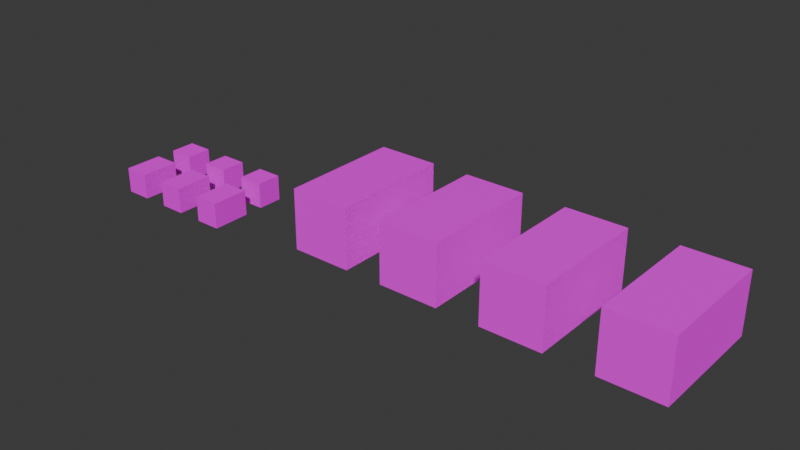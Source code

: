 # Source: Blendermodels.blend  (saved by Blender 4.1.24; exported with 4.5.12 LTS)
import bpy
from mathutils import Matrix  # noqa: F401  (used for matrix-valued properties, if any)

bpy.ops.wm.read_factory_settings(use_empty=True)
scene = bpy.context.scene
scene.name = 'Scene'

# ---- collections
col_collection = bpy.data.collections.new('Collection'); scene.collection.children.link(col_collection)

# ---- images (referenced by path relative to the original .blend; pixels are not part of the script)
import os
ASSET_DIR = os.environ.get("B2B_ASSET_DIR", "")  # directory of the original .blend (textures are referenced by path, not embedded)
HERE = os.path.dirname(os.path.abspath(__file__))  # packed textures are extracted next to this script under _unpacked/

def load_image(name, relpath, width, height, colorspace="sRGB"):
    """Load a texture the original file referenced (path relative to the .blend, or extracted next to this script)."""
    p = next((c for c in (os.path.join(HERE, relpath), os.path.join(ASSET_DIR, relpath)) if relpath and os.path.exists(c)), "")
    if p:
        img = bpy.data.images.load(p, check_existing=True)
        img.name = name
    else:  # same state as the original file: an image datablock whose file is absent (Cycles renders it pink)
        img = bpy.data.images.new(name, width, height)
        img.source = "FILE"
        img.filepath = "//" + (relpath or name)
    img.colorspace_settings.name = colorspace
    return img
img_mtcn3_12_png = load_image('MTCN3_12.png', 'MTCN3_12.png', 1024, 1024, 'sRGB')
img_mtcn6_1_png = load_image('MTCN6_1.png', 'MTCN6_1.png', 1024, 1024, 'sRGB')
img_mtcn6_png = load_image('MTCN6.png', 'MTCN6.png', 1024, 1024, 'sRGB')
img_mtcn3_11_png_001 = load_image('MTCN3_11.png.001', 'MTCN3_11.png', 1024, 1024, 'sRGB')
img_mtcn3_13_png = load_image('MTCN3_13.png', 'MTCN3_13.png', 1024, 1024, 'sRGB')
img_mtcn6_2_png = load_image('MTCN6_2.png', 'MTCN6_2.png', 1024, 1024, 'sRGB')
img_mtcn3_15_png = load_image('MTCN3_15.png', 'MTCN3_15.png', 1024, 1024, 'sRGB')
img_mtcn6_4_png = load_image('MTCN6_4.png', 'MTCN6_4.png', 1024, 1024, 'sRGB')
img_wdwc1_png = load_image('WDWC1.png', 'WDWC1.png', 1024, 1024, 'sRGB')
img_wdwc3_png = load_image('WDWC3.png', 'WDWC3.png', 1024, 1024, 'sRGB')
img_wdwc1_1_png = load_image('WDWC1_1.png', 'WDWC1_1.png', 1024, 1024, 'sRGB')
img_wdwc3_1_png = load_image('WDWC3_1.png', 'WDWC3_1.png', 1024, 1024, 'sRGB')
img_wdwc1_3_png = load_image('WDWC1_3.png', 'WDWC1_3.png', 1024, 1024, 'sRGB')
img_wdwc3_3_png = load_image('WDWC3_3.png', 'WDWC3_3.png', 1024, 1024, 'sRGB')

# ---- materials (node trees are filled in below, after node groups)
mat_material = bpy.data.materials.new('Material')
mat_material.use_transparent_shadow = False
mat_material_001 = bpy.data.materials.new('Material.001')
mat_material_001.use_transparent_shadow = False
mat_material_002 = bpy.data.materials.new('Material.002')
mat_material_002.use_transparent_shadow = False
mat_material_003 = bpy.data.materials.new('Material.003')
mat_material_003.use_transparent_shadow = False
mat_material_004 = bpy.data.materials.new('Material.004')
mat_material_004.use_transparent_shadow = False
mat_material_005 = bpy.data.materials.new('Material.005')
mat_material_005.use_transparent_shadow = False
mat_material_006 = bpy.data.materials.new('Material.006')
mat_material_006.use_transparent_shadow = False
mat_material_007 = bpy.data.materials.new('Material.007')
mat_material_007.use_transparent_shadow = False
mat_material_008 = bpy.data.materials.new('Material.008')
mat_material_008.use_transparent_shadow = False
mat_material_009 = bpy.data.materials.new('Material.009')
mat_material_009.use_transparent_shadow = False
mat_material_010 = bpy.data.materials.new('Material.010')
mat_material_010.use_transparent_shadow = False
mat_material_011 = bpy.data.materials.new('Material.011')
mat_material_011.use_transparent_shadow = False
mat_material_012 = bpy.data.materials.new('Material.012')
mat_material_012.use_transparent_shadow = False
mat_material_013 = bpy.data.materials.new('Material.013')
mat_material_013.use_transparent_shadow = False

# ---- material node trees
mat_material.use_nodes = True; mat_material.node_tree.nodes.clear()
_N = mat_material.node_tree.nodes; _L = mat_material.node_tree.links
n0 = _N.new('ShaderNodeBsdfPrincipled'); n0.name = 'Principled BSDF'; n0.location = (10, 300)
n0.inputs[1].default_value = 0.6457
n0.inputs[2].default_value = 1.0
n1 = _N.new('ShaderNodeOutputMaterial'); n1.name = 'Material Output'; n1.location = (300, 300)
n2 = _N.new('ShaderNodeTexImage'); n2.name = 'Image Texture.001'; n2.location = (-423, 154)
n2.image = img_mtcn3_12_png
n2.interpolation = 'Closest'
_L.new(n0.outputs[0], n1.inputs[0])
_L.new(n2.outputs[0], n0.inputs[0])
n1.is_active_output = True
mat_material_001.use_nodes = True; mat_material_001.node_tree.nodes.clear()
_N = mat_material_001.node_tree.nodes; _L = mat_material_001.node_tree.links
n0 = _N.new('ShaderNodeBsdfPrincipled'); n0.name = 'Principled BSDF'; n0.location = (10, 300)
n0.inputs[1].default_value = 0.5827
n0.inputs[2].default_value = 1.0
n1 = _N.new('ShaderNodeOutputMaterial'); n1.name = 'Material Output'; n1.location = (300, 300)
n2 = _N.new('ShaderNodeTexImage'); n2.name = 'Image Texture'; n2.location = (-384, 194)
n2.image = img_mtcn6_1_png
n2.interpolation = 'Closest'
_L.new(n0.outputs[0], n1.inputs[0])
_L.new(n2.outputs[0], n0.inputs[0])
n1.is_active_output = True
mat_material_002.use_nodes = True; mat_material_002.node_tree.nodes.clear()
_N = mat_material_002.node_tree.nodes; _L = mat_material_002.node_tree.links
n0 = _N.new('ShaderNodeBsdfPrincipled'); n0.name = 'Principled BSDF'; n0.location = (-29, 262)
n0.inputs[1].default_value = 0.5409
n0.inputs[2].default_value = 1.0
n1 = _N.new('ShaderNodeOutputMaterial'); n1.name = 'Material Output'; n1.location = (300, 300)
n2 = _N.new('ShaderNodeTexImage'); n2.name = 'Image Texture'; n2.location = (-421, 91)
n2.image = img_mtcn6_png
n2.interpolation = 'Closest'
_L.new(n0.outputs[0], n1.inputs[0])
_L.new(n2.outputs[0], n0.inputs[0])
n1.is_active_output = True
mat_material_003.use_nodes = True; mat_material_003.node_tree.nodes.clear()
_N = mat_material_003.node_tree.nodes; _L = mat_material_003.node_tree.links
n0 = _N.new('ShaderNodeBsdfPrincipled'); n0.name = 'Principled BSDF'; n0.location = (10, 300)
n0.inputs[1].default_value = 0.6727
n0.inputs[2].default_value = 1.0
n1 = _N.new('ShaderNodeOutputMaterial'); n1.name = 'Material Output'; n1.location = (300, 300)
n2 = _N.new('ShaderNodeTexImage'); n2.name = 'Image Texture'; n2.location = (-501, 189)
n2.image = img_mtcn3_11_png_001
n2.interpolation = 'Closest'
_L.new(n0.outputs[0], n1.inputs[0])
_L.new(n2.outputs[0], n0.inputs[0])
n1.is_active_output = True
mat_material_004.use_nodes = True; mat_material_004.node_tree.nodes.clear()
_N = mat_material_004.node_tree.nodes; _L = mat_material_004.node_tree.links
n0 = _N.new('ShaderNodeBsdfPrincipled'); n0.name = 'Principled BSDF'; n0.location = (10, 300)
n0.inputs[1].default_value = 0.5748
n0.inputs[2].default_value = 1.0
n1 = _N.new('ShaderNodeOutputMaterial'); n1.name = 'Material Output'; n1.location = (300, 300)
n2 = _N.new('ShaderNodeTexImage'); n2.name = 'Image Texture'; n2.location = (-444, 159)
n2.image = img_mtcn3_13_png
n2.interpolation = 'Closest'
_L.new(n0.outputs[0], n1.inputs[0])
_L.new(n2.outputs[0], n0.inputs[0])
n1.is_active_output = True
mat_material_005.use_nodes = True; mat_material_005.node_tree.nodes.clear()
_N = mat_material_005.node_tree.nodes; _L = mat_material_005.node_tree.links
n0 = _N.new('ShaderNodeBsdfPrincipled'); n0.name = 'Principled BSDF'; n0.location = (10, 300)
n0.inputs[1].default_value = 0.5433
n0.inputs[2].default_value = 1.0
n1 = _N.new('ShaderNodeOutputMaterial'); n1.name = 'Material Output'; n1.location = (300, 300)
n2 = _N.new('ShaderNodeTexImage'); n2.name = 'Image Texture'; n2.location = (-408, 183)
n2.image = img_mtcn6_2_png
n2.interpolation = 'Closest'
_L.new(n0.outputs[0], n1.inputs[0])
_L.new(n2.outputs[0], n0.inputs[0])
n1.is_active_output = True
mat_material_006.use_nodes = True; mat_material_006.node_tree.nodes.clear()
_N = mat_material_006.node_tree.nodes; _L = mat_material_006.node_tree.links
n0 = _N.new('ShaderNodeBsdfPrincipled'); n0.name = 'Principled BSDF'; n0.location = (10, 300)
n0.inputs[1].default_value = 0.5227
n0.inputs[2].default_value = 1.0
n1 = _N.new('ShaderNodeOutputMaterial'); n1.name = 'Material Output'; n1.location = (300, 300)
n2 = _N.new('ShaderNodeTexImage'); n2.name = 'Image Texture'; n2.location = (-341, 131)
n2.image = img_mtcn3_15_png
n2.interpolation = 'Closest'
_L.new(n0.outputs[0], n1.inputs[0])
_L.new(n2.outputs[0], n0.inputs[0])
n1.is_active_output = True
mat_material_007.use_nodes = True; mat_material_007.node_tree.nodes.clear()
_N = mat_material_007.node_tree.nodes; _L = mat_material_007.node_tree.links
n0 = _N.new('ShaderNodeBsdfPrincipled'); n0.name = 'Principled BSDF'; n0.location = (10, 300)
n0.inputs[1].default_value = 0.5727
n0.inputs[2].default_value = 1.0
n1 = _N.new('ShaderNodeOutputMaterial'); n1.name = 'Material Output'; n1.location = (300, 300)
n2 = _N.new('ShaderNodeTexImage'); n2.name = 'Image Texture'; n2.location = (-403, 152)
n2.image = img_mtcn6_4_png
n2.interpolation = 'Closest'
_L.new(n0.outputs[0], n1.inputs[0])
_L.new(n2.outputs[0], n0.inputs[0])
n1.is_active_output = True
mat_material_008.use_nodes = True; mat_material_008.node_tree.nodes.clear()
_N = mat_material_008.node_tree.nodes; _L = mat_material_008.node_tree.links
n0 = _N.new('ShaderNodeBsdfPrincipled'); n0.name = 'Principled BSDF'; n0.location = (10, 300)
n0.inputs[2].default_value = 1.0
n0.inputs[3].default_value = 1.0
n0.inputs[13].default_value = 0.0
n0.inputs[20].default_value = 0.05
n1 = _N.new('ShaderNodeOutputMaterial'); n1.name = 'Material Output'; n1.location = (300, 300)
n2 = _N.new('ShaderNodeTexImage'); n2.name = 'Image Texture'; n2.location = (-433, 246)
n2.image = img_wdwc1_png
n2.interpolation = 'Closest'
_L.new(n0.outputs[0], n1.inputs[0])
_L.new(n2.outputs[0], n0.inputs[0])
n1.is_active_output = True
mat_material_009.use_nodes = True; mat_material_009.node_tree.nodes.clear()
_N = mat_material_009.node_tree.nodes; _L = mat_material_009.node_tree.links
n0 = _N.new('ShaderNodeBsdfPrincipled'); n0.name = 'Principled BSDF'; n0.location = (10, 300)
n0.inputs[2].default_value = 1.0
n0.inputs[3].default_value = 1.0
n1 = _N.new('ShaderNodeOutputMaterial'); n1.name = 'Material Output'; n1.location = (300, 300)
n2 = _N.new('ShaderNodeTexImage'); n2.name = 'Image Texture'; n2.location = (-342, 215)
n2.image = img_wdwc3_png
n2.interpolation = 'Closest'
_L.new(n0.outputs[0], n1.inputs[0])
_L.new(n2.outputs[0], n0.inputs[0])
n1.is_active_output = True
mat_material_010.use_nodes = True; mat_material_010.node_tree.nodes.clear()
_N = mat_material_010.node_tree.nodes; _L = mat_material_010.node_tree.links
n0 = _N.new('ShaderNodeBsdfPrincipled'); n0.name = 'Principled BSDF'; n0.location = (10, 300)
n0.inputs[2].default_value = 1.0
n0.inputs[3].default_value = 1.0
n1 = _N.new('ShaderNodeOutputMaterial'); n1.name = 'Material Output'; n1.location = (300, 300)
n2 = _N.new('ShaderNodeTexImage'); n2.name = 'Image Texture'; n2.location = (-428, 148)
n2.image = img_wdwc1_1_png
n2.interpolation = 'Closest'
_L.new(n0.outputs[0], n1.inputs[0])
_L.new(n2.outputs[0], n0.inputs[0])
n1.is_active_output = True
mat_material_011.use_nodes = True; mat_material_011.node_tree.nodes.clear()
_N = mat_material_011.node_tree.nodes; _L = mat_material_011.node_tree.links
n0 = _N.new('ShaderNodeBsdfPrincipled'); n0.name = 'Principled BSDF'; n0.location = (10, 300)
n0.inputs[2].default_value = 1.0
n0.inputs[3].default_value = 1.0
n1 = _N.new('ShaderNodeOutputMaterial'); n1.name = 'Material Output'; n1.location = (300, 300)
n2 = _N.new('ShaderNodeTexImage'); n2.name = 'Image Texture'; n2.location = (-426, 237)
n2.image = img_wdwc3_1_png
n2.interpolation = 'Closest'
_L.new(n0.outputs[0], n1.inputs[0])
_L.new(n2.outputs[0], n0.inputs[0])
n1.is_active_output = True
mat_material_012.use_nodes = True; mat_material_012.node_tree.nodes.clear()
_N = mat_material_012.node_tree.nodes; _L = mat_material_012.node_tree.links
n0 = _N.new('ShaderNodeBsdfPrincipled'); n0.name = 'Principled BSDF'; n0.location = (10, 300)
n0.inputs[2].default_value = 1.0
n0.inputs[3].default_value = 1.0
n1 = _N.new('ShaderNodeOutputMaterial'); n1.name = 'Material Output'; n1.location = (300, 300)
n2 = _N.new('ShaderNodeTexImage'); n2.name = 'Image Texture'; n2.location = (-452, 188)
n2.image = img_wdwc1_3_png
n2.interpolation = 'Closest'
_L.new(n0.outputs[0], n1.inputs[0])
_L.new(n2.outputs[0], n0.inputs[0])
n1.is_active_output = True
mat_material_013.use_nodes = True; mat_material_013.node_tree.nodes.clear()
_N = mat_material_013.node_tree.nodes; _L = mat_material_013.node_tree.links
n0 = _N.new('ShaderNodeBsdfPrincipled'); n0.name = 'Principled BSDF'; n0.location = (10, 300)
n0.inputs[2].default_value = 1.0
n0.inputs[3].default_value = 1.0
n1 = _N.new('ShaderNodeOutputMaterial'); n1.name = 'Material Output'; n1.location = (300, 300)
n2 = _N.new('ShaderNodeTexImage'); n2.name = 'Image Texture'; n2.location = (-426, 237)
n2.image = img_wdwc3_3_png
n2.interpolation = 'Closest'
_L.new(n0.outputs[0], n1.inputs[0])
_L.new(n2.outputs[0], n0.inputs[0])
n1.is_active_output = True

# ---- world
world_world = bpy.data.worlds.new('World'); scene.world = world_world
world_world.use_nodes = True; world_world.node_tree.nodes.clear()
_N = world_world.node_tree.nodes; _L = world_world.node_tree.links
n0 = _N.new('ShaderNodeOutputWorld'); n0.name = 'World Output'; n0.location = (300, 300)
n1 = _N.new('ShaderNodeBackground'); n1.name = 'Background'; n1.location = (10, 300)
n1.inputs[0].default_value = (0.05088, 0.05088, 0.05088, 1.0)
_L.new(n1.outputs[0], n0.inputs[0])
n0.is_active_output = True
world_world.color = (0.05088, 0.05088, 0.05088)
world_world.use_sun_shadow = False
world_world.sun_shadow_jitter_overblur = 0.0

# ---- meshes
me_cube = bpy.data.meshes.new('Cube')
me_cube.from_pydata([(1.0, 2.0, 1.0), (1.0, 2.0, -1.0), (1.0, -2.0, 1.0), (1.0, -2.0, -1.0), (-1.0, 2.0, 1.0), (-1.0, 2.0, -1.0), (-1.0, -2.0, 1.0), (-1.0, -2.0, -1.0)], [], [(3, 2, 6, 7), (5, 1, 3, 7), (5, 4, 0, 1), (1, 0, 2, 3), (0, 4, 6, 2), (7, 6, 4, 5)])
me_cube.polygons.foreach_set('material_index', [1, 0, 1, 0, 0, 0])
_uv = me_cube.uv_layers.new(name='UVMap')
_uv.uv.foreach_set('vector', [1.0, 2.98e-08, 1.0, 1.0, 0.0, 1.0, 2.98e-08, 0.0, 0.9999, 0.1028, 0.9999, 1.0, 5.3e-05, 1.0, 5.291e-05, 0.1028, 1.0, 2.98e-08, 1.0, 1.0, 0.0, 1.0, 2.98e-08, 0.0, 1.0, 4.923e-05, 1.0, 1.0, 3.099e-06, 1.0, 3.085e-06, 4.923e-05, 0.9999, 0.1028, 0.9999, 1.0, 5.294e-05, 1.0, 5.291e-05, 0.1028, 1.0, 0.0, 0.9998, 1.0, 0.0, 1.0, 0.0, 0.0])
me_cube.materials.append(mat_material)
me_cube.materials.append(mat_material_001)
me_cube.use_mirror_vertex_groups = False
me_cube.update()
me_cube_004 = bpy.data.meshes.new('Cube.004')
me_cube_004.from_pydata([(1.0, 2.0, 1.0), (1.0, 2.0, -1.0), (1.0, -2.0, 1.0), (1.0, -2.0, -1.0), (-1.0, 2.0, 1.0), (-1.0, 2.0, -1.0), (-1.0, -2.0, 1.0), (-1.0, -2.0, -1.0)], [], [(3, 2, 6, 7), (5, 1, 3, 7), (5, 4, 0, 1), (1, 0, 2, 3), (0, 4, 6, 2), (7, 6, 4, 5)])
me_cube_004.polygons.foreach_set('material_index', [2, 3, 2, 3, 3, 3])
_uv = me_cube_004.uv_layers.new(name='UVMap')
_uv.uv.foreach_set('vector', [1.0, 2.98e-08, 1.0, 1.0, 0.0, 1.0, 2.98e-08, 0.0, 0.9999, 0.1028, 0.9999, 1.0, 5.3e-05, 1.0, 5.291e-05, 0.1028, 1.0, 2.98e-08, 1.0, 1.0, 0.0, 1.0, 2.98e-08, 0.0, 1.0, 4.923e-05, 1.0, 1.0, 3.099e-06, 1.0, 3.085e-06, 4.923e-05, 0.9999, 0.1028, 0.9999, 1.0, 5.294e-05, 1.0, 5.291e-05, 0.1028, 1.0, 0.0, 0.9998, 1.0, 0.0, 1.0, 0.0, 0.0])
me_cube_004.materials.append(mat_material)
me_cube_004.materials.append(mat_material_001)
me_cube_004.materials.append(mat_material_002)
me_cube_004.materials.append(mat_material_003)
me_cube_004.use_mirror_vertex_groups = False
me_cube_004.update()
me_cube_005 = bpy.data.meshes.new('Cube.005')
me_cube_005.from_pydata([(1.0, 2.0, 1.0), (1.0, 2.0, -1.0), (1.0, -2.0, 1.0), (1.0, -2.0, -1.0), (-1.0, 2.0, 1.0), (-1.0, 2.0, -1.0), (-1.0, -2.0, 1.0), (-1.0, -2.0, -1.0)], [], [(3, 2, 6, 7), (5, 1, 3, 7), (5, 4, 0, 1), (1, 0, 2, 3), (0, 4, 6, 2), (7, 6, 4, 5)])
me_cube_005.polygons.foreach_set('material_index', [3, 2, 3, 2, 2, 3])
_uv = me_cube_005.uv_layers.new(name='UVMap')
_uv.uv.foreach_set('vector', [1.0, 2.98e-08, 1.0, 1.0, 0.0, 1.0, 2.98e-08, 0.0, 0.9999, 0.1028, 0.9999, 1.0, 5.3e-05, 1.0, 5.291e-05, 0.1028, 1.0, 2.98e-08, 1.0, 1.0, 0.0, 1.0, 2.98e-08, 0.0, 1.0, 4.923e-05, 1.0, 1.0, 3.099e-06, 1.0, 3.085e-06, 4.923e-05, 0.9999, 0.1028, 0.9999, 1.0, 5.294e-05, 1.0, 5.291e-05, 0.1028, 1.0, 0.0, 0.9998, 1.0, 0.0, 1.0, 0.0, 0.0])
me_cube_005.materials.append(mat_material)
me_cube_005.materials.append(mat_material_001)
me_cube_005.materials.append(mat_material_004)
me_cube_005.materials.append(mat_material_005)
me_cube_005.use_mirror_vertex_groups = False
me_cube_005.update()
me_cube_006 = bpy.data.meshes.new('Cube.006')
me_cube_006.from_pydata([(1.0, 2.0, 1.0), (1.0, 2.0, -1.0), (1.0, -2.0, 1.0), (1.0, -2.0, -1.0), (-1.0, 2.0, 1.0), (-1.0, 2.0, -1.0), (-1.0, -2.0, 1.0), (-1.0, -2.0, -1.0)], [], [(3, 2, 6, 7), (5, 1, 3, 7), (5, 4, 0, 1), (1, 0, 2, 3), (0, 4, 6, 2), (7, 6, 4, 5)])
me_cube_006.polygons.foreach_set('material_index', [5, 4, 5, 4, 4, 4])
_uv = me_cube_006.uv_layers.new(name='UVMap')
_uv.uv.foreach_set('vector', [1.0, 2.98e-08, 1.0, 1.0, 0.0, 1.0, 2.98e-08, 0.0, 0.9999, 0.1028, 0.9999, 1.0, 5.3e-05, 1.0, 5.291e-05, 0.1028, 1.0, 2.98e-08, 1.0, 1.0, 0.0, 1.0, 2.98e-08, 0.0, 1.0, 4.923e-05, 1.0, 1.0, 3.099e-06, 1.0, 3.085e-06, 4.923e-05, 0.9999, 0.1028, 0.9999, 1.0, 5.294e-05, 1.0, 5.291e-05, 0.1028, 1.0, 0.0, 0.9998, 1.0, 0.0, 1.0, 0.0, 0.0])
me_cube_006.materials.append(mat_material)
me_cube_006.materials.append(mat_material_001)
me_cube_006.materials.append(mat_material_004)
me_cube_006.materials.append(mat_material_005)
me_cube_006.materials.append(mat_material_006)
me_cube_006.materials.append(mat_material_007)
me_cube_006.use_mirror_vertex_groups = False
me_cube_006.update()
me_cube_007 = bpy.data.meshes.new('Cube.007')
me_cube_007.from_pydata([(-1.0, -1.0, -1.0), (-1.0, -1.0, 1.0), (-1.0, 1.0, -1.0), (-1.0, 1.0, 1.0), (1.0, -1.0, -1.0), (1.0, -1.0, 1.0), (1.0, 1.0, -1.0), (1.0, 1.0, 1.0)], [], [(0, 1, 3, 2), (2, 3, 7, 6), (6, 7, 5, 4), (4, 5, 1, 0), (2, 6, 4, 0), (7, 3, 1, 5)])
_uv = me_cube_007.uv_layers.new(name='UVMap')
_uv.uv.foreach_set('vector', [0.9999, 7.063e-05, 0.9999, 0.5, 7.081e-05, 0.5, 7.057e-05, 7.068e-05, 0.9999, 7.063e-05, 0.9999, 0.5, 7.081e-05, 0.5, 7.057e-05, 7.068e-05, 0.9999, 7.071e-05, 0.9999, 0.5, 7.068e-05, 0.5, 7.062e-05, 7.071e-05, 7.084e-05, 0.5, 7.063e-05, 7.074e-05, 0.9999, 7.066e-05, 0.9999, 0.5, 0.9999, 7.066e-05, 0.9999, 0.5, 7.075e-05, 0.5, 7.069e-05, 7.077e-05, 7.075e-05, 0.5, 7.063e-05, 7.078e-05, 0.9999, 7.066e-05, 0.9999, 0.5])
me_cube_007.materials.append(mat_material_008)
me_cube_007.update()
me_cube_008 = bpy.data.meshes.new('Cube.008')
me_cube_008.from_pydata([(-1.0, -2.0, -1.0), (-1.0, -2.0, 1.0), (-1.0, 1.0, -1.0), (-1.0, 1.0, 1.0), (1.0, -2.0, -1.0), (1.0, -2.0, 1.0), (1.0, 1.0, -1.0), (1.0, 1.0, 1.0)], [], [(0, 1, 3, 2), (2, 3, 7, 6), (6, 7, 5, 4), (4, 5, 1, 0), (2, 6, 4, 0), (7, 3, 1, 5)])
me_cube_008.polygons.foreach_set('material_index', [1, 0, 0, 0, 1, 1])
_uv = me_cube_008.uv_layers.new(name='UVMap')
_uv.uv.foreach_set('vector', [1.0, 0.0, 1.0, 0.25, 0.0, 0.25, 0.0, 0.0, 0.9999, 0.5, 7.075e-05, 0.5, 7.069e-05, 7.071e-05, 0.9999, 7.063e-05, 0.9999, 7.071e-05, 0.9999, 0.5, 7.068e-05, 0.5, 7.062e-05, 7.071e-05, 7.069e-05, 7.075e-05, 0.9999, 7.066e-05, 0.9999, 0.5, 7.072e-05, 0.5, 0.9999, 7.066e-05, 0.9999, 0.25, 7.075e-05, 0.25, 7.069e-05, 7.077e-05, 0.0, 0.25, 0.0, 0.0, 1.0, 0.0, 1.0, 0.25])
me_cube_008.materials.append(mat_material_008)
me_cube_008.materials.append(mat_material_009)
me_cube_008.update()
me_cube_009 = bpy.data.meshes.new('Cube.009')
me_cube_009.from_pydata([(-1.0, -1.0, -1.0), (-1.0, -1.0, 1.0), (-1.0, 1.0, -1.0), (-1.0, 1.0, 1.0), (1.0, -1.0, -1.0), (1.0, -1.0, 1.0), (1.0, 1.0, -1.0), (1.0, 1.0, 1.0)], [], [(0, 1, 3, 2), (2, 3, 7, 6), (6, 7, 5, 4), (4, 5, 1, 0), (2, 6, 4, 0), (7, 3, 1, 5)])
me_cube_009.polygons.foreach_set('material_index', [1, 1, 1, 1, 1, 1])
_uv = me_cube_009.uv_layers.new(name='UVMap')
_uv.uv.foreach_set('vector', [0.9999, 7.063e-05, 0.9999, 0.5, 7.081e-05, 0.5, 7.057e-05, 7.068e-05, 0.9999, 7.063e-05, 0.9999, 0.5, 7.081e-05, 0.5, 7.057e-05, 7.068e-05, 0.9999, 7.071e-05, 0.9999, 0.5, 7.068e-05, 0.5, 7.062e-05, 7.071e-05, 7.084e-05, 0.5, 7.063e-05, 7.074e-05, 0.9999, 7.066e-05, 0.9999, 0.5, 0.9999, 7.066e-05, 0.9999, 0.5, 7.075e-05, 0.5, 7.069e-05, 7.077e-05, 7.075e-05, 0.5, 7.063e-05, 7.078e-05, 0.9999, 7.066e-05, 0.9999, 0.5])
me_cube_009.materials.append(mat_material_008)
me_cube_009.materials.append(mat_material_010)
me_cube_009.update()
me_cube_010 = bpy.data.meshes.new('Cube.010')
me_cube_010.from_pydata([(-1.0, -2.0, -1.0), (-1.0, -2.0, 1.0), (-1.0, 1.0, -1.0), (-1.0, 1.0, 1.0), (1.0, -2.0, -1.0), (1.0, -2.0, 1.0), (1.0, 1.0, -1.0), (1.0, 1.0, 1.0)], [], [(0, 1, 3, 2), (2, 3, 7, 6), (6, 7, 5, 4), (4, 5, 1, 0), (2, 6, 4, 0), (7, 3, 1, 5)])
me_cube_010.polygons.foreach_set('material_index', [2, 0, 0, 0, 2, 2])
_uv = me_cube_010.uv_layers.new(name='UVMap')
_uv.uv.foreach_set('vector', [1.0, 0.0, 1.0, 0.25, 0.0, 0.25, 0.0, 0.0, 0.9999, 0.5, 7.075e-05, 0.5, 7.069e-05, 7.071e-05, 0.9999, 7.063e-05, 0.9999, 7.071e-05, 0.9999, 0.5, 7.068e-05, 0.5, 7.062e-05, 7.071e-05, 7.069e-05, 7.075e-05, 0.9999, 7.066e-05, 0.9999, 0.5, 7.072e-05, 0.5, 0.9999, 7.066e-05, 0.9999, 0.25, 7.075e-05, 0.25, 7.069e-05, 7.077e-05, 0.0, 0.25, 0.0, 0.0, 1.0, 0.0, 1.0, 0.25])
me_cube_010.materials.append(mat_material_010)
me_cube_010.materials.append(mat_material_009)
me_cube_010.materials.append(mat_material_011)
me_cube_010.update()
me_cube_011 = bpy.data.meshes.new('Cube.011')
me_cube_011.from_pydata([(-1.0, -1.0, -1.0), (-1.0, -1.0, 1.0), (-1.0, 1.0, -1.0), (-1.0, 1.0, 1.0), (1.0, -1.0, -1.0), (1.0, -1.0, 1.0), (1.0, 1.0, -1.0), (1.0, 1.0, 1.0)], [], [(0, 1, 3, 2), (2, 3, 7, 6), (6, 7, 5, 4), (4, 5, 1, 0), (2, 6, 4, 0), (7, 3, 1, 5)])
me_cube_011.polygons.foreach_set('material_index', [2, 2, 2, 2, 2, 2])
_uv = me_cube_011.uv_layers.new(name='UVMap')
_uv.uv.foreach_set('vector', [0.9999, 7.063e-05, 0.9999, 0.5, 7.081e-05, 0.5, 7.057e-05, 7.068e-05, 0.9999, 7.063e-05, 0.9999, 0.5, 7.081e-05, 0.5, 7.057e-05, 7.068e-05, 0.9999, 7.071e-05, 0.9999, 0.5, 7.068e-05, 0.5, 7.062e-05, 7.071e-05, 7.084e-05, 0.5, 7.063e-05, 7.074e-05, 0.9999, 7.066e-05, 0.9999, 0.5, 0.9999, 7.066e-05, 0.9999, 0.5, 7.075e-05, 0.5, 7.069e-05, 7.077e-05, 7.075e-05, 0.5, 7.063e-05, 7.078e-05, 0.9999, 7.066e-05, 0.9999, 0.5])
me_cube_011.materials.append(mat_material_008)
me_cube_011.materials.append(mat_material_010)
me_cube_011.materials.append(mat_material_012)
me_cube_011.update()
me_cube_012 = bpy.data.meshes.new('Cube.012')
me_cube_012.from_pydata([(-1.0, -2.0, -1.0), (-1.0, -2.0, 1.0), (-1.0, 1.0, -1.0), (-1.0, 1.0, 1.0), (1.0, -2.0, -1.0), (1.0, -2.0, 1.0), (1.0, 1.0, -1.0), (1.0, 1.0, 1.0)], [], [(0, 1, 3, 2), (2, 3, 7, 6), (6, 7, 5, 4), (4, 5, 1, 0), (2, 6, 4, 0), (7, 3, 1, 5)])
me_cube_012.polygons.foreach_set('material_index', [2, 0, 0, 0, 2, 2])
_uv = me_cube_012.uv_layers.new(name='UVMap')
_uv.uv.foreach_set('vector', [1.0, 0.0, 1.0, 0.25, 0.0, 0.25, 0.0, 0.0, 0.9999, 0.5, 7.075e-05, 0.5, 7.069e-05, 7.071e-05, 0.9999, 7.063e-05, 0.9999, 7.071e-05, 0.9999, 0.5, 7.068e-05, 0.5, 7.062e-05, 7.071e-05, 7.069e-05, 7.075e-05, 0.9999, 7.066e-05, 0.9999, 0.5, 7.072e-05, 0.5, 0.9999, 7.066e-05, 0.9999, 0.25, 7.075e-05, 0.25, 7.069e-05, 7.077e-05, 0.0, 0.25, 0.0, 0.0, 1.0, 0.0, 1.0, 0.25])
me_cube_012.materials.append(mat_material_012)
me_cube_012.materials.append(mat_material_009)
me_cube_012.materials.append(mat_material_013)
me_cube_012.update()

# ---- objects
ob_containerred__col = bpy.data.objects.new('ContainerRed -col', me_cube)
ob_containerblack__col = bpy.data.objects.new('ContainerBlack -col', me_cube_004)
ob_containerorange__col = bpy.data.objects.new('ContainerOrange -col', me_cube_005)
ob_containerblue__col = bpy.data.objects.new('ContainerBlue -col', me_cube_006)
ob_woodboxsmallorange__col = bpy.data.objects.new('WoodBoxSmallOrange -col', me_cube_007)
ob_woodboxlongorange__col = bpy.data.objects.new('WoodBoxLongOrange -col', me_cube_008)
ob_woodboxsmallpink__col = bpy.data.objects.new('WoodBoxSmallPink -col', me_cube_009)
ob_woodboxlongpink__col = bpy.data.objects.new('WoodBoxLongPink -col', me_cube_010)
ob_woodboxsmallbrown__col = bpy.data.objects.new('WoodBoxSmallBrown -col', me_cube_011)
ob_woodboxlongbrown__col = bpy.data.objects.new('WoodBoxLongBrown -col', me_cube_012)

# ---- transforms, parenting, visibility, modifiers, constraints
ob_containerred__col.location = (-1.145, -0.1509, 0.1761)
ob_containerred__col.scale = (1.409, 1.409, 1.409)
ob_containerred__col.lock_rotations_4d = False
ob_containerred__col.empty_display_type = 'ARROWS'
ob_containerred__col.lineart.crease_threshold = 0.0
ob_containerblack__col.location = (-5.737, -0.1509, 0.1761)
ob_containerblack__col.scale = (1.409, 1.409, 1.409)
ob_containerblack__col.lock_rotations_4d = False
ob_containerblack__col.empty_display_type = 'ARROWS'
ob_containerblack__col.lineart.crease_threshold = 0.0
ob_containerorange__col.location = (3.687, -0.1509, 0.1761)
ob_containerorange__col.scale = (1.409, 1.409, 1.409)
ob_containerorange__col.lock_rotations_4d = False
ob_containerorange__col.empty_display_type = 'ARROWS'
ob_containerorange__col.lineart.crease_threshold = 0.0
ob_containerblue__col.location = (8.675, -0.1509, 0.1761)
ob_containerblue__col.scale = (1.409, 1.409, 1.409)
ob_containerblue__col.lock_rotations_4d = False
ob_containerblue__col.empty_display_type = 'ARROWS'
ob_containerblue__col.lineart.crease_threshold = 0.0
ob_woodboxsmallorange__col.location = (-11.75, -0.6117, -0.6421)
ob_woodboxsmallorange__col.scale = (0.5906, 0.5906, 0.5906)
ob_woodboxlongorange__col.location = (-11.75, -2.667, -0.6421)
ob_woodboxlongorange__col.scale = (0.5906, 0.5906, 0.5906)
ob_woodboxsmallpink__col.location = (-14.11, -0.6117, -0.6421)
ob_woodboxsmallpink__col.scale = (0.5906, 0.5906, 0.5906)
ob_woodboxlongpink__col.location = (-14.11, -2.667, -0.6421)
ob_woodboxlongpink__col.scale = (0.5906, 0.5906, 0.5906)
ob_woodboxsmallbrown__col.location = (-16.47, -0.6117, -0.6421)
ob_woodboxsmallbrown__col.scale = (0.5906, 0.5906, 0.5906)
ob_woodboxlongbrown__col.location = (-16.47, -2.667, -0.6421)
ob_woodboxlongbrown__col.scale = (0.5906, 0.5906, 0.5906)

# ---- collection membership
col_collection.objects.link(ob_containerred__col)
col_collection.objects.link(ob_containerblack__col)
col_collection.objects.link(ob_containerorange__col)
col_collection.objects.link(ob_containerblue__col)
col_collection.objects.link(ob_woodboxsmallorange__col)
col_collection.objects.link(ob_woodboxlongorange__col)
col_collection.objects.link(ob_woodboxsmallpink__col)
col_collection.objects.link(ob_woodboxlongpink__col)
col_collection.objects.link(ob_woodboxsmallbrown__col)
col_collection.objects.link(ob_woodboxlongbrown__col)

# ---- scene / render settings (as saved in the file)
scene.frame_start = 1; scene.frame_end = 250; scene.frame_set(10)
scene.render.engine = 'BLENDER_EEVEE_NEXT'
scene.cycles.sampling_pattern = 'TABULATED_SOBOL'
scene.eevee.ray_tracing_options.trace_max_roughness = 0.0
bpy.context.view_layer.update()

# ---- added for rendering (the .blend has no active camera and no usable light): camera, sun
cam_auto = bpy.data.cameras.new('AutoCamera')
cam_auto.lens = 50.0
cam_auto.sensor_width = 36.0
cam_auto.clip_end = 1000.0
ob_auto_camera = bpy.data.objects.new('AutoCamera', cam_auto)
scene.collection.objects.link(ob_auto_camera)
ob_auto_camera.location = (22.4721, -31.7447, 20.9454)
ob_auto_camera.rotation_euler = (1.09748, -7.21219e-08, 0.694738)
scene.camera = ob_auto_camera
light_auto_sun = bpy.data.lights.new('AutoSun', 'SUN')
light_auto_sun.energy = 3.0
light_auto_sun.angle = 0.0523599
ob_auto_sun = bpy.data.objects.new('AutoSun', light_auto_sun)
scene.collection.objects.link(ob_auto_sun)
ob_auto_sun.rotation_euler = (0.872665, 0.174533, 0.523599)
bpy.context.view_layer.update()

